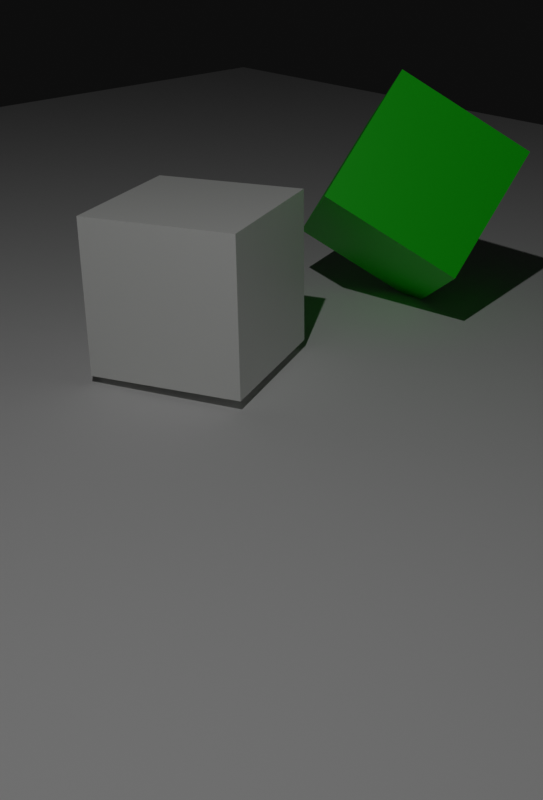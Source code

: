 # Source: test1_cubes.blend  (saved by Blender 2.82.7; exported with 4.5.12 LTS)
import bpy
from mathutils import Matrix  # noqa: F401  (used for matrix-valued properties, if any)

bpy.ops.wm.read_factory_settings(use_empty=True)
scene = bpy.context.scene
scene.name = 'Scene'

# ---- collections
col_collection = bpy.data.collections.new('Collection'); scene.collection.children.link(col_collection)

# ---- materials (node trees are filled in below, after node groups)
mat_white = bpy.data.materials.new('white')
mat_white.alpha_threshold = 0.0
mat_white.use_transparent_shadow = False
mat_white.line_color = (0.0, 0.0, 0.0, 1.0)
mat_green = bpy.data.materials.new('green')
mat_green.alpha_threshold = 0.0
mat_green.use_transparent_shadow = False
mat_green.line_color = (0.0, 0.0, 0.0, 1.0)

# ---- material node trees
mat_white.use_nodes = True; mat_white.node_tree.nodes.clear()
_N = mat_white.node_tree.nodes; _L = mat_white.node_tree.links
n0 = _N.new('ShaderNodeOutputMaterial'); n0.name = 'Material Output'; n0.location = (300, 300)
n1 = _N.new('ShaderNodeBsdfPrincipled'); n1.name = 'Principled BSDF'; n1.location = (10, 300)
n1.distribution = 'GGX'
n1.subsurface_method = 'BURLEY'
n1.inputs[0].default_value = (0.9849, 1.0, 0.9699, 1.0)
n1.inputs[2].default_value = 0.4
n1.inputs[3].default_value = 1.45
n1.inputs[27].default_value = (0.0, 0.0, 0.0, 1.0)
n1.inputs[28].default_value = 1.0
_L.new(n1.outputs[0], n0.inputs[0])
n0.is_active_output = True
mat_green.use_nodes = True; mat_green.node_tree.nodes.clear()
_N = mat_green.node_tree.nodes; _L = mat_green.node_tree.links
n0 = _N.new('ShaderNodeOutputMaterial'); n0.name = 'Material Output'; n0.location = (300, 300)
n1 = _N.new('ShaderNodeBsdfPrincipled'); n1.name = 'Principled BSDF'; n1.location = (10, 300)
n1.distribution = 'GGX'
n1.subsurface_method = 'BURLEY'
n1.inputs[0].default_value = (0.004108, 0.8, 0.0, 1.0)
n1.inputs[2].default_value = 0.4
n1.inputs[3].default_value = 1.45
n1.inputs[27].default_value = (0.0, 0.0, 0.0, 1.0)
n1.inputs[28].default_value = 1.0
_L.new(n1.outputs[0], n0.inputs[0])
n0.is_active_output = True

# ---- world
world_world = bpy.data.worlds.new('World'); scene.world = world_world
world_world.use_nodes = True; world_world.node_tree.nodes.clear()
_N = world_world.node_tree.nodes; _L = world_world.node_tree.links
n0 = _N.new('ShaderNodeOutputWorld'); n0.name = 'World Output'; n0.location = (300, 300)
n1 = _N.new('ShaderNodeBackground'); n1.name = 'Background'; n1.location = (10, 300)
n1.inputs[0].default_value = (0.03968, 0.03968, 0.03968, 1.0)
n1.inputs[1].default_value = 0.1
_L.new(n1.outputs[0], n0.inputs[0])
n0.is_active_output = True
world_world.color = (0.05088, 0.05088, 0.05088)
world_world.use_sun_shadow = False
world_world.sun_shadow_jitter_overblur = 0.0

# ---- cameras
cam_camera = bpy.data.cameras.new('Camera')
cam_camera.clip_end = 100.0
cam_camera.ortho_scale = 7.314

# ---- lights
light_light = bpy.data.lights.new('Light', 'POINT')
light_light.transmission_factor = 0.0
light_light.energy = 1000.0
light_light.shadow_soft_size = 0.1
light_light.shadow_maximum_resolution = 0.006
light_light.use_absolute_resolution = True

# ---- meshes
me_cube = bpy.data.meshes.new('Cube')
me_cube.from_pydata([(1.0, 1.0, 1.0), (1.0, 1.0, -1.0), (1.0, -1.0, 1.0), (1.0, -1.0, -1.0), (-1.0, 1.0, 1.0), (-1.0, 1.0, -1.0), (-1.0, -1.0, 1.0), (-1.0, -1.0, -1.0)], [], [(0, 4, 6, 2), (3, 2, 6, 7), (7, 6, 4, 5), (5, 1, 3, 7), (1, 0, 2, 3), (5, 4, 0, 1)])
_uv = me_cube.uv_layers.new(name='UVMap')
_uv.uv.foreach_set('vector', [0.625, 0.5, 0.875, 0.5, 0.875, 0.75, 0.625, 0.75, 0.375, 0.75, 0.625, 0.75, 0.625, 1.0, 0.375, 1.0, 0.375, 0.0, 0.625, 0.0, 0.625, 0.25, 0.375, 0.25, 0.125, 0.5, 0.375, 0.5, 0.375, 0.75, 0.125, 0.75, 0.375, 0.5, 0.625, 0.5, 0.625, 0.75, 0.375, 0.75, 0.375, 0.25, 0.625, 0.25, 0.625, 0.5, 0.375, 0.5])
me_cube.materials.append(mat_white)
me_cube.use_remesh_preserve_volume = False
me_cube.use_remesh_preserve_attributes = False
me_cube.use_mirror_vertex_groups = False
me_cube.update()
me_cube_001 = bpy.data.meshes.new('Cube.001')
me_cube_001.from_pydata([(1.0, 1.0, 1.0), (1.0, 1.0, -1.0), (1.0, -1.0, 1.0), (1.0, -1.0, -1.0), (-1.0, 1.0, 1.0), (-1.0, 1.0, -1.0), (-1.0, -1.0, 1.0), (-1.0, -1.0, -1.0)], [], [(0, 4, 6, 2), (3, 2, 6, 7), (7, 6, 4, 5), (5, 1, 3, 7), (1, 0, 2, 3), (5, 4, 0, 1)])
_uv = me_cube_001.uv_layers.new(name='UVMap')
_uv.uv.foreach_set('vector', [0.625, 0.5, 0.875, 0.5, 0.875, 0.75, 0.625, 0.75, 0.375, 0.75, 0.625, 0.75, 0.625, 1.0, 0.375, 1.0, 0.375, 0.0, 0.625, 0.0, 0.625, 0.25, 0.375, 0.25, 0.125, 0.5, 0.375, 0.5, 0.375, 0.75, 0.125, 0.75, 0.375, 0.5, 0.625, 0.5, 0.625, 0.75, 0.375, 0.75, 0.375, 0.25, 0.625, 0.25, 0.625, 0.5, 0.375, 0.5])
me_cube_001.materials.append(mat_green)
me_cube_001.use_remesh_preserve_volume = False
me_cube_001.use_remesh_preserve_attributes = False
me_cube_001.use_mirror_vertex_groups = False
me_cube_001.update()
me_plane = bpy.data.meshes.new('Plane')
me_plane.from_pydata([(-1.0, -1.0, 0.0), (1.0, -1.0, 0.0), (-1.0, 1.0, 0.0), (1.0, 1.0, 0.0)], [], [(0, 1, 3, 2)])
_uv = me_plane.uv_layers.new(name='UVMap')
_uv.uv.foreach_set('vector', [0.0, 0.0, 1.0, 0.0, 1.0, 1.0, 0.0, 1.0])
me_plane.use_remesh_fix_poles = True
me_plane.use_remesh_preserve_attributes = False
me_plane.use_mirror_vertex_groups = False
me_plane.update()

# ---- objects
ob_cubel = bpy.data.objects.new('CubeL', me_cube)
ob_pointlight = bpy.data.objects.new('PointLight', light_light)
ob_camera = bpy.data.objects.new('Camera', cam_camera)
ob_cuber = bpy.data.objects.new('CubeR', me_cube_001)
ob_plane = bpy.data.objects.new('Plane', me_plane)

# ---- transforms, parenting, visibility, modifiers, constraints
ob_cubel.location = (-0.1514, 0.9236, 1.108)
ob_cubel.rotation_euler = (0.02153, -0.0102, -1.159)
ob_cubel.lock_rotations_4d = False
ob_cubel.empty_display_type = 'ARROWS'
ob_cubel.lineart.crease_threshold = 0.0
ob_pointlight.location = (5.391, -5.225, 12.69)
ob_pointlight.rotation_euler = (0.6503, 0.05522, 1.866)
ob_pointlight.lock_rotations_4d = False
ob_pointlight.empty_display_type = 'ARROWS'
ob_pointlight.color = (0.0, 0.0, 0.0, 0.0)
ob_pointlight.lineart.crease_threshold = 0.0
ob_camera.location = (9.782, -7.203, 5.869)
ob_camera.rotation_euler = (1.109, 0.0, 0.8149)
ob_camera.lock_rotations_4d = False
ob_camera.empty_display_type = 'ARROWS'
ob_camera.color = (0.0, 0.0, 0.0, 0.0)
ob_camera.display_type = 'WIRE'
ob_camera.lineart.crease_threshold = 0.0
ob_cuber.location = (0.1073, 4.559, 1.564)
ob_cuber.rotation_euler = (0.9528, 0.5222, 0.6139)
ob_cuber.lock_rotations_4d = False
ob_cuber.empty_display_type = 'ARROWS'
ob_cuber.lineart.crease_threshold = 0.0
ob_plane.location = (-0.02434, 0.0, -0.004204)
ob_plane.scale = (15.55, 15.55, 15.55)
ob_plane.lineart.crease_threshold = 0.0

# ---- collection membership
col_collection.objects.link(ob_cubel)
col_collection.objects.link(ob_pointlight)
col_collection.objects.link(ob_camera)
col_collection.objects.link(ob_cuber)
col_collection.objects.link(ob_plane)

# ---- scene / render settings (as saved in the file)
scene.camera = ob_camera
scene.frame_start = 1; scene.frame_end = 100; scene.frame_set(97)
scene.render.engine = 'BLENDER_EEVEE_NEXT'
scene.render.resolution_x = 563
scene.render.resolution_y = 830
scene.cycles.use_denoising = False
scene.cycles.samples = 128
scene.cycles.sampling_pattern = 'TABULATED_SOBOL'
scene.cycles.use_adaptive_sampling = False
scene.cycles.use_light_tree = False
scene.view_settings.view_transform = 'Filmic'
bpy.context.view_layer.update()
